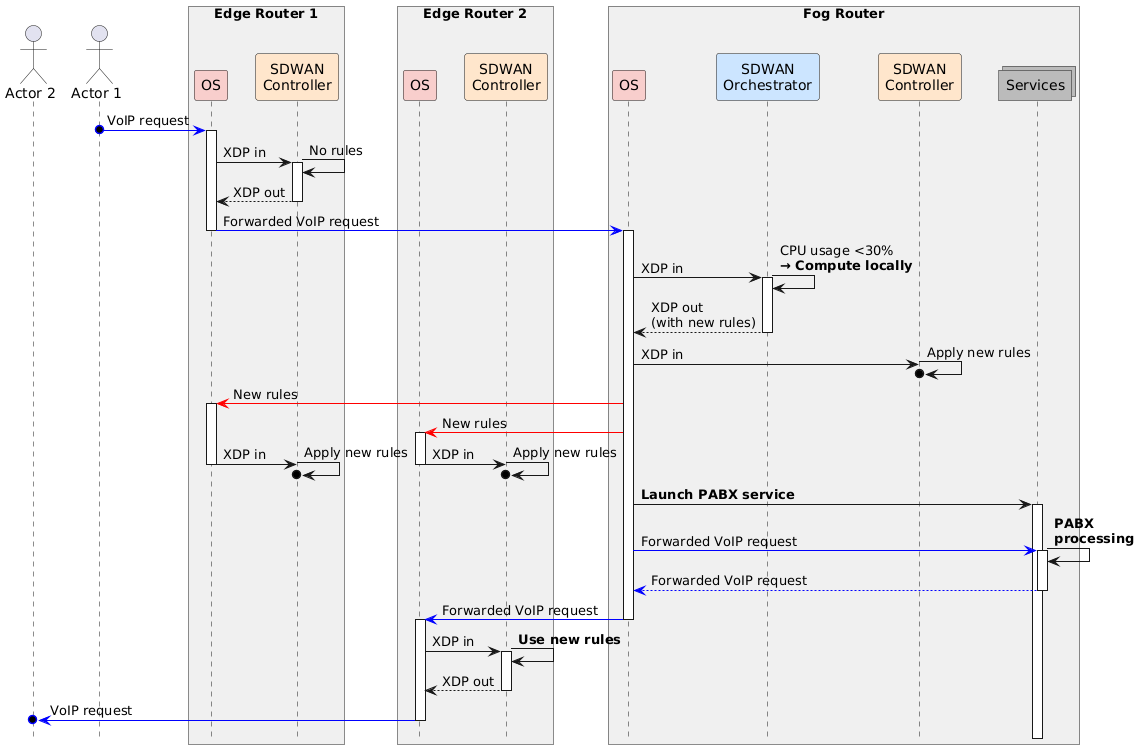

The diagram above was rendered by PlantUML. Its source (embedded in the PNG):
@startuml
!pragma teoz true

'skinparam defaultFontSize 20

hide footbox

actor "Actor 2" as a2
actor "Actor 1" as a1

box "Edge Router 1" #F0F0F0
participant "OS" as eos1 #F8CECC
participant "SDWAN\nController" as eco1 #FFE6CC
'collections "Services" as esc1 #BBBBBB
end box

box "Edge Router 2" #F0F0F0
participant "OS" as eos2 #F8CECC
participant "SDWAN\nController" as eco2 #FFE6CC
'collections "Services" as esc2 #BBBBBB
end box

box "Fog Router" #F0F0F0
participant "OS" as fos #F8CECC
participant "SDWAN\nOrchestrator" as foc #CCE5FF
participant "SDWAN\nController" as fco #FFE6CC
collections "Services" as fsc #BBBBBB
end box

a1 o-[#blue]> eos1 ++ : VoIP request

eos1 -> eco1 ++ : XDP in
& eco1 -> eco1: No rules
eco1 --> eos1 -- : XDP out
eos1 -[#blue]> fos --++ : Forwarded VoIP request

fos -> foc ++ : XDP in
& foc -> foc: CPU usage <30%\n**→ Compute locally**
foc --> fos -- : XDP out\n(with new rules)

fos -> fco : XDP in
& fco ->o fco: Apply new rules
fos -[#red]> eos1 ++ : New rules
fos -[#red]> eos2 ++ : New rules

eos1 -> eco1 -- : XDP in
& eco1 ->o eco1 : Apply new rules
& eos2 -> eco2 -- : XDP in
& eco2 ->o eco2 : Apply new rules

fos -> fsc ++ : **Launch PABX service**
fos -[#blue]> fsc ++ : Forwarded VoIP request
& fsc -> fsc : **PABX**\n**processing**
fsc --[#blue]> fos -- : Forwarded VoIP request

fos -[#blue]> eos2 --++ : Forwarded VoIP request

eos2 -> eco2 ++ : XDP in
& eco2 -> eco2: **Use new rules**
eco2 --> eos2 -- : XDP out

eos2 -[#blue]>o a2 -- : VoIP request
@enduml